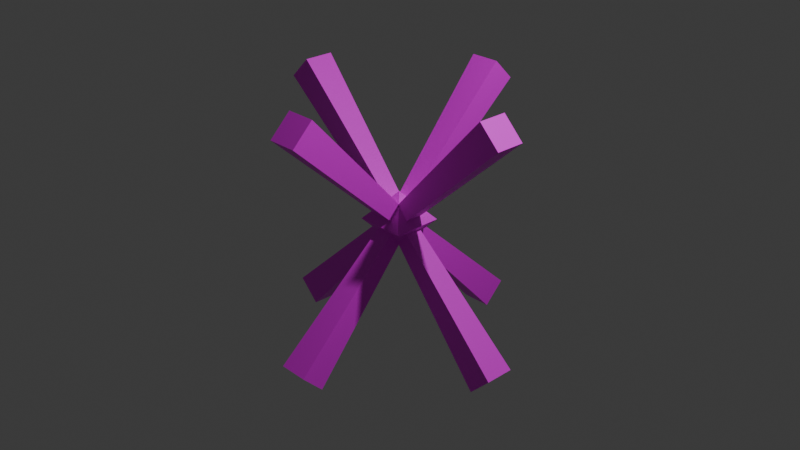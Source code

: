 # Source: MovingLight.blend  (saved by Blender 4.2.66; exported with 4.5.12 LTS)
import bpy
from mathutils import Matrix  # noqa: F401  (used for matrix-valued properties, if any)

bpy.ops.wm.read_factory_settings(use_empty=True)
scene = bpy.context.scene
scene.name = 'Scene'

# ---- collections
col_collection = bpy.data.collections.new('Collection'); scene.collection.children.link(col_collection)

# ---- images (referenced by path relative to the original .blend; pixels are not part of the script)
import os
ASSET_DIR = os.environ.get("B2B_ASSET_DIR", "")  # directory of the original .blend (textures are referenced by path, not embedded)
HERE = os.path.dirname(os.path.abspath(__file__))  # packed textures are extracted next to this script under _unpacked/

def load_image(name, relpath, width, height, colorspace="sRGB"):
    """Load a texture the original file referenced (path relative to the .blend, or extracted next to this script)."""
    p = next((c for c in (os.path.join(HERE, relpath), os.path.join(ASSET_DIR, relpath)) if relpath and os.path.exists(c)), "")
    if p:
        img = bpy.data.images.load(p, check_existing=True)
        img.name = name
    else:  # same state as the original file: an image datablock whose file is absent (Cycles renders it pink)
        img = bpy.data.images.new(name, width, height)
        img.source = "FILE"
        img.filepath = "//" + (relpath or name)
    img.colorspace_settings.name = colorspace
    return img
img_movinglight_png = load_image('MovingLight.png', 'MovingLight.png', 1024, 1024, 'sRGB')

# ---- materials (node trees are filled in below, after node groups)
mat_x = bpy.data.materials.new('マテリアル')

# ---- material node trees
mat_x.use_nodes = True; mat_x.node_tree.nodes.clear()
_N = mat_x.node_tree.nodes; _L = mat_x.node_tree.links
n0 = _N.new('ShaderNodeBsdfPrincipled'); n0.name = 'プリンシプルBSDF'; n0.location = (10, 300)
n1 = _N.new('ShaderNodeOutputMaterial'); n1.name = 'マテリアル出力'; n1.location = (300, 300)
n2 = _N.new('ShaderNodeTexImage'); n2.name = '画像テクスチャ'; n2.location = (-280, 280)
n2.image = img_movinglight_png
_L.new(n0.outputs[0], n1.inputs[0])
_L.new(n2.outputs[0], n0.inputs[0])
n1.is_active_output = True

# ---- world
world_world = bpy.data.worlds.new('World'); scene.world = world_world
world_world.use_nodes = True; world_world.node_tree.nodes.clear()
_N = world_world.node_tree.nodes; _L = world_world.node_tree.links
n0 = _N.new('ShaderNodeOutputWorld'); n0.name = 'World Output'; n0.location = (300, 300)
n1 = _N.new('ShaderNodeBackground'); n1.name = 'Background'; n1.location = (10, 300)
n1.inputs[0].default_value = (0.05088, 0.05088, 0.05088, 1.0)
_L.new(n1.outputs[0], n0.inputs[0])
n0.is_active_output = True
world_world.color = (0.05088, 0.05088, 0.05088)
world_world.sun_shadow_jitter_overblur = 0.0

# ---- cameras
cam_camera = bpy.data.cameras.new('Camera')
cam_camera.clip_end = 100.0
cam_camera.ortho_scale = 7.314

# ---- lights
light_light = bpy.data.lights.new('Light', 'POINT')
light_light.energy = 1000.0
light_light.shadow_soft_size = 0.1

# ---- meshes
me_x = bpy.data.meshes.new('平面')
me_x.from_pydata([(0.8656, 0.8656, 0.0), (-0.8656, 0.8656, 0.0), (0.8656, -0.8656, 0.0), (-0.8656, -0.8656, 0.0), (0.0, 0.0, 0.9869), (0.0, 0.0, -0.9834), (0.2862, 0.01599, 0.4208), (0.5136, 3.851, 4.577), (-0.2862, 0.01599, 0.4208), (-0.5136, 3.851, 4.577), (0.2862, 0.4208, 0.01599), (0.5136, 4.577, 3.851), (-0.2862, 0.4208, 0.01599), (-0.5136, 4.577, 3.851), (-0.2862, -0.4208, -0.01599), (-0.5136, -4.577, -3.851), (0.2862, -0.4208, -0.01599), (0.5136, -4.577, -3.851), (-0.2862, -0.01599, -0.4208), (-0.5136, -3.851, -4.577), (0.2862, -0.01599, -0.4208), (0.5136, -3.851, -4.577), (-0.2862, -0.01599, 0.4208), (-0.5136, -3.851, 4.577), (0.2862, -0.01599, 0.4208), (0.5136, -3.851, 4.577), (-0.2862, -0.4208, 0.01599), (-0.5136, -4.577, 3.851), (0.2862, -0.4208, 0.01599), (0.5136, -4.577, 3.851), (0.2862, 0.4208, -0.01599), (0.5136, 4.577, -3.851), (-0.2862, 0.4208, -0.01599), (-0.5136, 4.577, -3.851), (0.2862, 0.01599, -0.4208), (0.5136, 3.851, -4.577), (-0.2862, 0.01599, -0.4208), (-0.5136, 3.851, -4.577), (0.01599, -0.2862, 0.4208), (3.851, -0.5136, 4.577), (0.01599, 0.2862, 0.4208), (3.851, 0.5136, 4.577), (0.4208, -0.2862, 0.01599), (4.577, -0.5136, 3.851), (0.4208, 0.2862, 0.01599), (4.577, 0.5136, 3.851), (-0.4208, 0.2862, -0.01599), (-4.577, 0.5136, -3.851), (-0.4208, -0.2862, -0.01599), (-4.577, -0.5136, -3.851), (-0.01599, 0.2862, -0.4208), (-3.851, 0.5136, -4.577), (-0.01599, -0.2862, -0.4208), (-3.851, -0.5136, -4.577), (-0.01599, 0.2862, 0.4208), (-3.851, 0.5136, 4.577), (-0.01599, -0.2862, 0.4208), (-3.851, -0.5136, 4.577), (-0.4208, 0.2862, 0.01599), (-4.577, 0.5136, 3.851), (-0.4208, -0.2862, 0.01599), (-4.577, -0.5136, 3.851), (0.4208, -0.2862, -0.01599), (4.577, -0.5136, -3.851), (0.4208, 0.2862, -0.01599), (4.577, 0.5136, -3.851), (0.01599, -0.2862, -0.4208), (3.851, -0.5136, -4.577), (0.01599, 0.2862, -0.4208), (3.851, 0.5136, -4.577)], [], [(2, 3, 5), (1, 0, 5), (1, 3, 4), (2, 0, 4), (3, 2, 4), (0, 1, 4), (3, 1, 5), (0, 2, 5), (6, 7, 9, 8), (8, 9, 13, 12), (12, 13, 11, 10), (10, 11, 7, 6), (8, 12, 10, 6), (13, 9, 7, 11), (14, 15, 17, 16), (16, 17, 21, 20), (20, 21, 19, 18), (18, 19, 15, 14), (16, 20, 18, 14), (21, 17, 15, 19), (22, 23, 25, 24), (24, 25, 29, 28), (28, 29, 27, 26), (26, 27, 23, 22), (24, 28, 26, 22), (29, 25, 23, 27), (30, 31, 33, 32), (32, 33, 37, 36), (36, 37, 35, 34), (34, 35, 31, 30), (32, 36, 34, 30), (37, 33, 31, 35), (38, 39, 41, 40), (40, 41, 45, 44), (44, 45, 43, 42), (42, 43, 39, 38), (40, 44, 42, 38), (45, 41, 39, 43), (46, 47, 49, 48), (48, 49, 53, 52), (52, 53, 51, 50), (50, 51, 47, 46), (48, 52, 50, 46), (53, 49, 47, 51), (54, 55, 57, 56), (56, 57, 61, 60), (60, 61, 59, 58), (58, 59, 55, 54), (56, 60, 58, 54), (61, 57, 55, 59), (62, 63, 65, 64), (64, 65, 69, 68), (68, 69, 67, 66), (66, 67, 63, 62), (64, 68, 66, 62), (69, 65, 63, 67)])
_uv = me_x.uv_layers.new(name='UVマップ')
_uv.uv.foreach_set('vector', [0.9634, 0.6222, 0.9634, 0.2894, 0.8047, 0.6222, 0.9634, 0.6227, 0.9634, 0.9556, 0.8047, 0.6227, 0.9184, 0.2894, 0.9184, 0.6222, 0.8052, 0.2894, 0.9184, 0.9556, 0.9184, 0.6227, 0.8052, 0.9556, 0.9634, 0.2894, 0.9634, 0.6222, 0.8047, 0.2894, 0.9634, 0.9556, 0.9634, 0.6227, 0.8047, 0.9556, 0.9184, 0.6222, 0.9184, 0.2894, 0.8052, 0.6222, 0.9184, 0.6227, 0.9184, 0.9556, 0.8052, 0.6227, 0.08345, 0.0002306, 0.1667, 0.0002306, 0.1667, 0.08345, 0.08345, 0.08345, 0.08345, 0.08345, 0.1667, 0.08345, 0.1667, 0.1667, 0.08345, 0.1667, 0.08345, 0.1667, 0.1667, 0.1667, 0.1667, 0.2499, 0.08345, 0.2499, 0.08345, 0.2499, 0.1667, 0.2499, 0.1667, 0.3331, 0.08345, 0.3331, 0.0002306, 0.1667, 0.08345, 0.1667, 0.08345, 0.2499, 0.0002306, 0.2499, 0.1667, 0.1667, 0.2499, 0.1667, 0.2499, 0.2499, 0.1667, 0.2499, 0.3336, 0.0002306, 0.4168, 0.0002306, 0.4168, 0.08345, 0.3336, 0.08345, 0.3336, 0.08345, 0.4168, 0.08345, 0.4168, 0.1667, 0.3336, 0.1667, 0.3336, 0.1667, 0.4168, 0.1667, 0.4168, 0.2499, 0.3336, 0.2499, 0.3336, 0.2499, 0.4168, 0.2499, 0.4168, 0.3331, 0.3336, 0.3331, 0.2503, 0.1667, 0.3336, 0.1667, 0.3336, 0.2499, 0.2503, 0.2499, 0.4168, 0.1667, 0.5, 0.1667, 0.5, 0.2499, 0.4168, 0.2499, 0.08345, 0.3336, 0.1667, 0.3336, 0.1667, 0.4168, 0.08345, 0.4168, 0.08345, 0.4168, 0.1667, 0.4168, 0.1667, 0.5, 0.08345, 0.5, 0.08345, 0.5, 0.1667, 0.5, 0.1667, 0.5832, 0.08345, 0.5832, 0.08345, 0.5832, 0.1667, 0.5832, 0.1667, 0.6664, 0.08345, 0.6664, 0.0002306, 0.5, 0.08345, 0.5, 0.08345, 0.5832, 0.0002306, 0.5832, 0.1667, 0.5, 0.2499, 0.5, 0.2499, 0.5832, 0.1667, 0.5832, 0.3336, 0.3336, 0.4168, 0.3336, 0.4168, 0.4168, 0.3336, 0.4168, 0.3336, 0.4168, 0.4168, 0.4168, 0.4168, 0.5, 0.3336, 0.5, 0.3336, 0.5, 0.4168, 0.5, 0.4168, 0.5832, 0.3336, 0.5832, 0.3336, 0.5832, 0.4168, 0.5832, 0.4168, 0.6664, 0.3336, 0.6664, 0.2503, 0.5, 0.3336, 0.5, 0.3336, 0.5832, 0.2503, 0.5832, 0.4168, 0.5, 0.5, 0.5, 0.5, 0.5832, 0.4168, 0.5832, 0.5837, 0.0002306, 0.6669, 0.0002306, 0.6669, 0.08345, 0.5837, 0.08345, 0.5837, 0.08345, 0.6669, 0.08345, 0.6669, 0.1667, 0.5837, 0.1667, 0.5837, 0.1667, 0.6669, 0.1667, 0.6669, 0.2499, 0.5837, 0.2499, 0.5837, 0.2499, 0.6669, 0.2499, 0.6669, 0.3331, 0.5837, 0.3331, 0.5005, 0.1667, 0.5837, 0.1667, 0.5837, 0.2499, 0.5005, 0.2499, 0.6669, 0.1667, 0.7501, 0.1667, 0.7501, 0.2499, 0.6669, 0.2499, 0.5837, 0.3336, 0.6669, 0.3336, 0.6669, 0.4168, 0.5837, 0.4168, 0.5837, 0.4168, 0.6669, 0.4168, 0.6669, 0.5, 0.5837, 0.5, 0.5837, 0.5, 0.6669, 0.5, 0.6669, 0.5832, 0.5837, 0.5832, 0.5837, 0.5832, 0.6669, 0.5832, 0.6669, 0.6664, 0.5837, 0.6664, 0.5005, 0.5, 0.5837, 0.5, 0.5837, 0.5832, 0.5005, 0.5832, 0.6669, 0.5, 0.7501, 0.5, 0.7501, 0.5832, 0.6669, 0.5832, 0.08345, 0.6669, 0.1667, 0.6669, 0.1667, 0.7501, 0.08345, 0.7501, 0.08345, 0.7501, 0.1667, 0.7501, 0.1667, 0.8333, 0.08345, 0.8333, 0.08345, 0.8333, 0.1667, 0.8333, 0.1667, 0.9166, 0.08345, 0.9166, 0.08345, 0.9166, 0.1667, 0.9166, 0.1667, 0.9998, 0.08345, 0.9998, 0.0002306, 0.8333, 0.08345, 0.8333, 0.08345, 0.9166, 0.0002306, 0.9166, 0.1667, 0.8333, 0.2499, 0.8333, 0.2499, 0.9166, 0.1667, 0.9166, 0.3336, 0.6669, 0.4168, 0.6669, 0.4168, 0.7501, 0.3336, 0.7501, 0.3336, 0.7501, 0.4168, 0.7501, 0.4168, 0.8333, 0.3336, 0.8333, 0.3336, 0.8333, 0.4168, 0.8333, 0.4168, 0.9166, 0.3336, 0.9166, 0.3336, 0.9166, 0.4168, 0.9166, 0.4168, 0.9998, 0.3336, 0.9998, 0.2503, 0.8333, 0.3336, 0.8333, 0.3336, 0.9166, 0.2503, 0.9166, 0.4168, 0.8333, 0.5, 0.8333, 0.5, 0.9166, 0.4168, 0.9166])
me_x.materials.append(mat_x)
me_x.update()
arm_x = bpy.data.armatures.new('アーマチュア')  # bones are not reproduced

# ---- objects
ob_light = bpy.data.objects.new('Light', light_light)
ob_camera = bpy.data.objects.new('Camera', cam_camera)
ob_x = bpy.data.objects.new('平面', me_x)
ob_x_1 = bpy.data.objects.new('アーマチュア', arm_x)

# ---- transforms, parenting, visibility, modifiers, constraints
ob_light.location = (4.076, 1.005, 5.904)
ob_light.rotation_euler = (0.6503, 0.05522, 1.866)
ob_light.lock_rotations_4d = False
ob_light.empty_display_type = 'ARROWS'
ob_light.color = (0.0, 0.0, 0.0, 0.0)
ob_light.lineart.crease_threshold = 0.0
ob_camera.location = (7.359, -6.926, 4.958)
ob_camera.rotation_euler = (1.109, 0.0, 0.8149)
ob_camera.lock_rotations_4d = False
ob_camera.empty_display_type = 'ARROWS'
ob_camera.color = (0.0, 0.0, 0.0, 0.0)
ob_camera.display_type = 'WIRE'
ob_camera.lineart.crease_threshold = 0.0
ob_x.parent = ob_x_1
ob_x.location = (0.0, 0.0, 0.0)
ob_x.scale = (0.3128, 0.3128, 0.3128)
_vg = ob_x.vertex_groups.new(name='ボーン')
_vg.add([0, 1, 2, 3, 4, 5, 6, 7, 8, 9, 10, 11, 12, 13, 14, 15, 16, 17, 18, 19, 20, 21, 22, 23, 24, 25, 26, 27, 28, 29, 30, 31, 32, 33, 34, 35, 36, 37, 38, 39, 40, 41, 42, 43, 44, 45, 46, 47, 48, 49, 50, 51, 52, 53, 54, 55, 56, 57, 58, 59, 60, 61, 62, 63, 64, 65, 66, 67, 68, 69], 1.0, 'REPLACE')
_m = ob_x.modifiers.new('アーマチュア', 'ARMATURE')
_m.object = ob_x_1
ob_x_1.location = (0.0, 0.0, 0.0)

# ---- collection membership
col_collection.objects.link(ob_light)
col_collection.objects.link(ob_camera)
col_collection.objects.link(ob_x)
col_collection.objects.link(ob_x_1)

# ---- scene / render settings (as saved in the file)
scene.camera = ob_camera
scene.frame_start = 1; scene.frame_end = 250; scene.frame_set(0)
scene.render.engine = 'BLENDER_EEVEE_NEXT'
bpy.context.view_layer.update()
